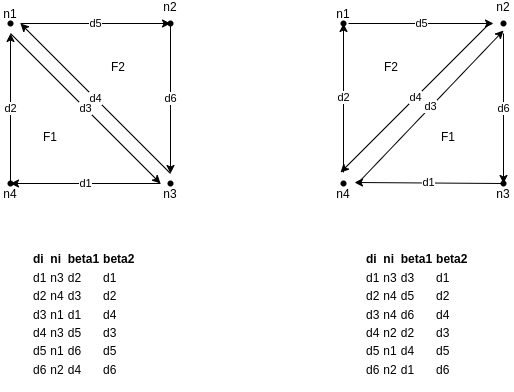

The diagram above was exported from draw.io. Its source (the exported page's mxGraphModel, read from the mxfile embedded in the PNG):
<mxGraphModel dx="1114" dy="1027" grid="1" gridSize="10" guides="1" tooltips="1" connect="1" arrows="1" fold="1" page="1" pageScale="1" pageWidth="1169" pageHeight="827" math="0" shadow="0">
  <root>
    <mxCell id="0" />
    <mxCell id="1" parent="0" />
    <mxCell id="fnDxifPwlxCKZiobhOqW-1" value="d5" style="endArrow=classic;html=1;rounded=0;" edge="1" parent="1">
      <mxGeometry width="50" height="50" relative="1" as="geometry">
        <mxPoint x="92" y="81" as="sourcePoint" />
        <mxPoint x="242" y="81" as="targetPoint" />
      </mxGeometry>
    </mxCell>
    <mxCell id="fnDxifPwlxCKZiobhOqW-2" value="d6" style="endArrow=classic;html=1;rounded=0;" edge="1" parent="1">
      <mxGeometry width="50" height="50" relative="1" as="geometry">
        <mxPoint x="242" y="81" as="sourcePoint" />
        <mxPoint x="242" y="231" as="targetPoint" />
      </mxGeometry>
    </mxCell>
    <mxCell id="fnDxifPwlxCKZiobhOqW-3" value="d4" style="endArrow=classic;html=1;rounded=0;" edge="1" parent="1">
      <mxGeometry width="50" height="50" relative="1" as="geometry">
        <mxPoint x="242" y="231" as="sourcePoint" />
        <mxPoint x="92" y="81" as="targetPoint" />
      </mxGeometry>
    </mxCell>
    <mxCell id="fnDxifPwlxCKZiobhOqW-4" value="d1" style="endArrow=classic;html=1;rounded=0;" edge="1" parent="1">
      <mxGeometry width="50" height="50" relative="1" as="geometry">
        <mxPoint x="232" y="241" as="sourcePoint" />
        <mxPoint x="82" y="241" as="targetPoint" />
      </mxGeometry>
    </mxCell>
    <mxCell id="fnDxifPwlxCKZiobhOqW-5" value="d2" style="endArrow=classic;html=1;rounded=0;" edge="1" parent="1" source="fnDxifPwlxCKZiobhOqW-14">
      <mxGeometry width="50" height="50" relative="1" as="geometry">
        <mxPoint x="82" y="241" as="sourcePoint" />
        <mxPoint x="82" y="91" as="targetPoint" />
      </mxGeometry>
    </mxCell>
    <mxCell id="fnDxifPwlxCKZiobhOqW-6" value="d3" style="endArrow=classic;html=1;rounded=0;" edge="1" parent="1">
      <mxGeometry width="50" height="50" relative="1" as="geometry">
        <mxPoint x="82" y="91" as="sourcePoint" />
        <mxPoint x="232" y="241" as="targetPoint" />
      </mxGeometry>
    </mxCell>
    <mxCell id="fnDxifPwlxCKZiobhOqW-10" value="n3" style="shape=waypoint;sketch=0;fillStyle=solid;size=6;pointerEvents=1;points=[];fillColor=none;resizable=0;rotatable=0;perimeter=centerPerimeter;snapToPoint=1;spacingTop=20;" vertex="1" parent="1">
      <mxGeometry x="232" y="231" width="20" height="20" as="geometry" />
    </mxCell>
    <mxCell id="fnDxifPwlxCKZiobhOqW-11" value="n1" style="shape=waypoint;sketch=0;fillStyle=solid;size=6;pointerEvents=1;points=[];fillColor=none;resizable=0;rotatable=0;perimeter=centerPerimeter;snapToPoint=1;labelPadding=0;spacingTop=-20;" vertex="1" parent="1">
      <mxGeometry x="72" y="71" width="20" height="20" as="geometry" />
    </mxCell>
    <mxCell id="fnDxifPwlxCKZiobhOqW-13" value="n2&#10;" style="shape=waypoint;sketch=0;fillStyle=solid;size=6;pointerEvents=1;points=[];fillColor=none;resizable=0;rotatable=0;perimeter=centerPerimeter;snapToPoint=1;spacingTop=-20;" vertex="1" parent="1">
      <mxGeometry x="232" y="71" width="20" height="20" as="geometry" />
    </mxCell>
    <mxCell id="fnDxifPwlxCKZiobhOqW-15" value="" style="endArrow=classic;html=1;rounded=0;" edge="1" parent="1" target="fnDxifPwlxCKZiobhOqW-14">
      <mxGeometry width="50" height="50" relative="1" as="geometry">
        <mxPoint x="82" y="241" as="sourcePoint" />
        <mxPoint x="82" y="91" as="targetPoint" />
      </mxGeometry>
    </mxCell>
    <mxCell id="fnDxifPwlxCKZiobhOqW-14" value="n4" style="shape=waypoint;sketch=0;fillStyle=solid;size=6;pointerEvents=1;points=[];fillColor=none;resizable=0;rotatable=0;perimeter=centerPerimeter;snapToPoint=1;spacingTop=20;" vertex="1" parent="1">
      <mxGeometry x="72" y="231" width="20" height="20" as="geometry" />
    </mxCell>
    <mxCell id="fnDxifPwlxCKZiobhOqW-16" value="F1" style="text;strokeColor=none;align=center;fillColor=none;html=1;verticalAlign=middle;whiteSpace=wrap;rounded=0;" vertex="1" parent="1">
      <mxGeometry x="92" y="180" width="60" height="30" as="geometry" />
    </mxCell>
    <mxCell id="fnDxifPwlxCKZiobhOqW-17" value="F2" style="text;strokeColor=none;align=center;fillColor=none;html=1;verticalAlign=middle;whiteSpace=wrap;rounded=0;" vertex="1" parent="1">
      <mxGeometry x="160" y="110" width="60" height="30" as="geometry" />
    </mxCell>
    <mxCell id="fnDxifPwlxCKZiobhOqW-18" value="&lt;br&gt;&lt;table&gt;&lt;tbody&gt;&lt;tr&gt;&lt;td&gt;&lt;b&gt;di&lt;/b&gt;&lt;/td&gt;&lt;td&gt;&lt;b&gt;ni&lt;/b&gt;&lt;/td&gt;&lt;td&gt;&lt;b&gt;beta1&lt;/b&gt;&lt;/td&gt;&lt;td&gt;&lt;b&gt;beta2&lt;/b&gt;&lt;/td&gt;&lt;/tr&gt;&lt;tr&gt;&lt;td&gt;d1&lt;/td&gt;&lt;td&gt;n3&lt;/td&gt;&lt;td&gt;d2&lt;/td&gt;&lt;td&gt;d1&lt;/td&gt;&lt;/tr&gt;&lt;tr&gt;&lt;td&gt;d2&lt;/td&gt;&lt;td&gt;n4&lt;/td&gt;&lt;td&gt;d3&lt;/td&gt;&lt;td&gt;d2&lt;/td&gt;&lt;/tr&gt;&lt;tr&gt;&lt;td&gt;d3&lt;/td&gt;&lt;td&gt;n1&lt;/td&gt;&lt;td&gt;d1&lt;/td&gt;&lt;td&gt;d4&lt;/td&gt;&lt;/tr&gt;&lt;tr&gt;&lt;td&gt;d4&lt;/td&gt;&lt;td&gt;n3&lt;/td&gt;&lt;td&gt;d5&lt;/td&gt;&lt;td&gt;d3&lt;/td&gt;&lt;/tr&gt;&lt;tr&gt;&lt;td&gt;d5&lt;/td&gt;&lt;td&gt;n1&lt;/td&gt;&lt;td&gt;d6&lt;/td&gt;&lt;td&gt;d5&lt;/td&gt;&lt;/tr&gt;&lt;tr&gt;&lt;td&gt;d6&lt;/td&gt;&lt;td&gt;n2&lt;/td&gt;&lt;td&gt;d4&lt;/td&gt;&lt;td&gt;d6&lt;/td&gt;&lt;/tr&gt;&lt;/tbody&gt;&lt;/table&gt;" style="text;strokeColor=none;align=left;fillColor=none;html=1;verticalAlign=middle;whiteSpace=wrap;rounded=0;" vertex="1" parent="1">
      <mxGeometry x="100" y="280" width="120" height="170" as="geometry" />
    </mxCell>
    <mxCell id="fnDxifPwlxCKZiobhOqW-20" value="d5" style="endArrow=classic;html=1;rounded=0;" edge="1" parent="1">
      <mxGeometry width="50" height="50" relative="1" as="geometry">
        <mxPoint x="420" y="81" as="sourcePoint" />
        <mxPoint x="565" y="81" as="targetPoint" />
      </mxGeometry>
    </mxCell>
    <mxCell id="fnDxifPwlxCKZiobhOqW-21" value="d6" style="endArrow=classic;html=1;rounded=0;" edge="1" parent="1" target="fnDxifPwlxCKZiobhOqW-26">
      <mxGeometry width="50" height="50" relative="1" as="geometry">
        <mxPoint x="575" y="91" as="sourcePoint" />
        <mxPoint x="575" y="222" as="targetPoint" />
      </mxGeometry>
    </mxCell>
    <mxCell id="fnDxifPwlxCKZiobhOqW-22" value="d4" style="endArrow=classic;html=1;rounded=0;" edge="1" parent="1">
      <mxGeometry width="50" height="50" relative="1" as="geometry">
        <mxPoint x="562" y="80" as="sourcePoint" />
        <mxPoint x="412" y="230" as="targetPoint" />
      </mxGeometry>
    </mxCell>
    <mxCell id="fnDxifPwlxCKZiobhOqW-23" value="d1" style="endArrow=classic;html=1;rounded=0;" edge="1" parent="1" source="fnDxifPwlxCKZiobhOqW-26">
      <mxGeometry width="50" height="50" relative="1" as="geometry">
        <mxPoint x="561" y="241" as="sourcePoint" />
        <mxPoint x="426" y="240" as="targetPoint" />
      </mxGeometry>
    </mxCell>
    <mxCell id="fnDxifPwlxCKZiobhOqW-24" value="d2" style="endArrow=classic;html=1;rounded=0;entryX=0.7;entryY=0.3;entryDx=0;entryDy=0;entryPerimeter=0;" edge="1" parent="1" target="fnDxifPwlxCKZiobhOqW-27">
      <mxGeometry width="50" height="50" relative="1" as="geometry">
        <mxPoint x="415" y="230" as="sourcePoint" />
        <mxPoint x="415" y="91" as="targetPoint" />
      </mxGeometry>
    </mxCell>
    <mxCell id="fnDxifPwlxCKZiobhOqW-25" value="d3" style="endArrow=classic;html=1;rounded=0;entryX=0.55;entryY=1.25;entryDx=0;entryDy=0;entryPerimeter=0;" edge="1" parent="1">
      <mxGeometry x="-0.0003" width="50" height="50" relative="1" as="geometry">
        <mxPoint x="430" y="240" as="sourcePoint" />
        <mxPoint x="575" y="88" as="targetPoint" />
        <mxPoint as="offset" />
      </mxGeometry>
    </mxCell>
    <mxCell id="fnDxifPwlxCKZiobhOqW-26" value="n3" style="shape=waypoint;sketch=0;fillStyle=solid;size=6;pointerEvents=1;points=[];fillColor=none;resizable=0;rotatable=0;perimeter=centerPerimeter;snapToPoint=1;spacingTop=20;" vertex="1" parent="1">
      <mxGeometry x="565" y="231" width="20" height="20" as="geometry" />
    </mxCell>
    <mxCell id="fnDxifPwlxCKZiobhOqW-27" value="n1" style="shape=waypoint;sketch=0;fillStyle=solid;size=6;pointerEvents=1;points=[];fillColor=none;resizable=0;rotatable=0;perimeter=centerPerimeter;snapToPoint=1;labelPadding=0;spacingTop=-20;" vertex="1" parent="1">
      <mxGeometry x="405" y="71" width="20" height="20" as="geometry" />
    </mxCell>
    <mxCell id="fnDxifPwlxCKZiobhOqW-28" value="n2&#10;" style="shape=waypoint;sketch=0;fillStyle=solid;size=6;pointerEvents=1;points=[];fillColor=none;resizable=0;rotatable=0;perimeter=centerPerimeter;snapToPoint=1;spacingTop=-20;" vertex="1" parent="1">
      <mxGeometry x="565" y="71" width="20" height="20" as="geometry" />
    </mxCell>
    <mxCell id="fnDxifPwlxCKZiobhOqW-29" value="" style="endArrow=classic;html=1;rounded=0;" edge="1" parent="1" target="fnDxifPwlxCKZiobhOqW-30">
      <mxGeometry width="50" height="50" relative="1" as="geometry">
        <mxPoint x="415" y="241" as="sourcePoint" />
        <mxPoint x="415" y="91" as="targetPoint" />
      </mxGeometry>
    </mxCell>
    <mxCell id="fnDxifPwlxCKZiobhOqW-30" value="n4" style="shape=waypoint;sketch=0;fillStyle=solid;size=6;pointerEvents=1;points=[];fillColor=none;resizable=0;rotatable=0;perimeter=centerPerimeter;snapToPoint=1;spacingTop=20;" vertex="1" parent="1">
      <mxGeometry x="405" y="231" width="20" height="20" as="geometry" />
    </mxCell>
    <mxCell id="fnDxifPwlxCKZiobhOqW-31" value="F1" style="text;strokeColor=none;align=center;fillColor=none;html=1;verticalAlign=middle;whiteSpace=wrap;rounded=0;" vertex="1" parent="1">
      <mxGeometry x="490" y="180" width="60" height="30" as="geometry" />
    </mxCell>
    <mxCell id="fnDxifPwlxCKZiobhOqW-32" value="F2" style="text;strokeColor=none;align=center;fillColor=none;html=1;verticalAlign=middle;whiteSpace=wrap;rounded=0;" vertex="1" parent="1">
      <mxGeometry x="433" y="110" width="60" height="30" as="geometry" />
    </mxCell>
    <mxCell id="fnDxifPwlxCKZiobhOqW-33" value="&lt;br&gt;&lt;table&gt;&lt;tbody&gt;&lt;tr&gt;&lt;td&gt;&lt;b&gt;di&lt;/b&gt;&lt;/td&gt;&lt;td&gt;&lt;b&gt;ni&lt;/b&gt;&lt;/td&gt;&lt;td&gt;&lt;b&gt;beta1&lt;/b&gt;&lt;/td&gt;&lt;td&gt;&lt;b&gt;beta2&lt;/b&gt;&lt;/td&gt;&lt;/tr&gt;&lt;tr&gt;&lt;td&gt;d1&lt;/td&gt;&lt;td&gt;n3&lt;/td&gt;&lt;td&gt;d3&lt;/td&gt;&lt;td&gt;d1&lt;/td&gt;&lt;/tr&gt;&lt;tr&gt;&lt;td&gt;d2&lt;/td&gt;&lt;td&gt;n4&lt;/td&gt;&lt;td&gt;d5&lt;/td&gt;&lt;td&gt;d2&lt;/td&gt;&lt;/tr&gt;&lt;tr&gt;&lt;td&gt;d3&lt;/td&gt;&lt;td&gt;n4&lt;/td&gt;&lt;td&gt;d6&lt;/td&gt;&lt;td&gt;d4&lt;/td&gt;&lt;/tr&gt;&lt;tr&gt;&lt;td&gt;d4&lt;/td&gt;&lt;td&gt;n2&lt;/td&gt;&lt;td&gt;d2&lt;/td&gt;&lt;td&gt;d3&lt;/td&gt;&lt;/tr&gt;&lt;tr&gt;&lt;td&gt;d5&lt;/td&gt;&lt;td&gt;n1&lt;/td&gt;&lt;td&gt;d4&lt;/td&gt;&lt;td&gt;d5&lt;/td&gt;&lt;/tr&gt;&lt;tr&gt;&lt;td&gt;d6&lt;/td&gt;&lt;td&gt;n2&lt;/td&gt;&lt;td&gt;d1&lt;/td&gt;&lt;td&gt;d6&lt;/td&gt;&lt;/tr&gt;&lt;/tbody&gt;&lt;/table&gt;" style="text;strokeColor=none;align=left;fillColor=none;html=1;verticalAlign=middle;whiteSpace=wrap;rounded=0;" vertex="1" parent="1">
      <mxGeometry x="433" y="280" width="120" height="170" as="geometry" />
    </mxCell>
  </root>
</mxGraphModel>